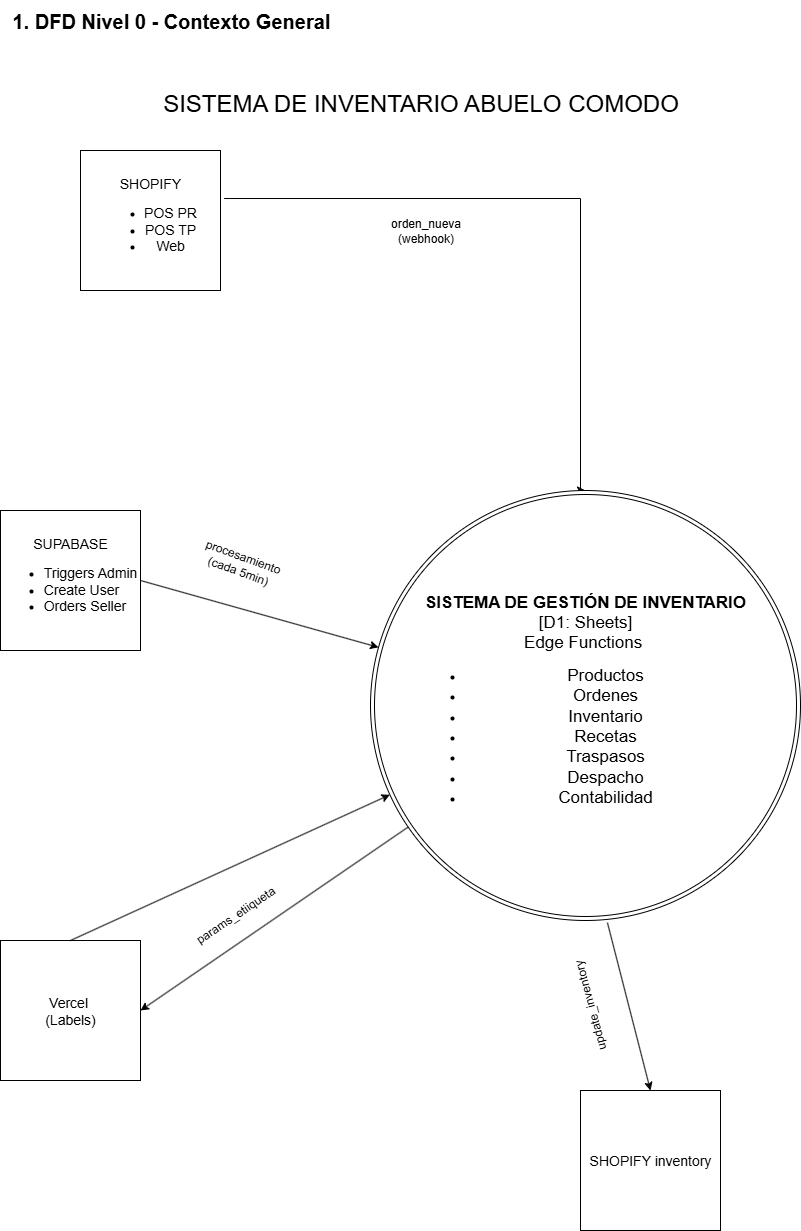

The diagram above was exported from draw.io. Its source (the exported page's mxGraphModel, read from the mxfile embedded in the PNG):
<mxGraphModel dx="1426" dy="969" grid="1" gridSize="10" guides="1" tooltips="1" connect="1" arrows="1" fold="1" page="1" pageScale="1" pageWidth="1200" pageHeight="1600" math="0" shadow="0">
  <root>
    <mxCell id="0" />
    <mxCell id="1" parent="0" />
    <mxCell id="-dbTLl_0o3qR5rIuaplu-8" value="&lt;font style=&quot;font-size: 24px;&quot;&gt;SISTEMA DE INVENTARIO ABUELO COMODO&lt;/font&gt;" style="text;html=1;align=center;verticalAlign=middle;resizable=0;points=[];autosize=1;strokeColor=none;fillColor=none;" parent="1" vertex="1">
      <mxGeometry x="230" y="133" width="540" height="40" as="geometry" />
    </mxCell>
    <mxCell id="-dbTLl_0o3qR5rIuaplu-19" value="&lt;font style=&quot;font-size: 14px;&quot;&gt;SHOPIFY&lt;/font&gt;&lt;div&gt;&lt;ul&gt;&lt;li&gt;&lt;font style=&quot;font-size: 14px;&quot;&gt;POS PR&lt;/font&gt;&lt;/li&gt;&lt;li&gt;&lt;font style=&quot;font-size: 14px;&quot;&gt;POS TP&lt;/font&gt;&lt;/li&gt;&lt;li&gt;&lt;font style=&quot;font-size: 14px;&quot;&gt;Web&lt;/font&gt;&lt;/li&gt;&lt;/ul&gt;&lt;/div&gt;" style="html=1;dashed=0;whiteSpace=wrap;" parent="1" vertex="1">
      <mxGeometry x="160" y="200" width="140" height="140" as="geometry" />
    </mxCell>
    <mxCell id="-dbTLl_0o3qR5rIuaplu-59" value="&lt;b&gt;&lt;font style=&quot;font-size: 20px;&quot;&gt;1. DFD Nivel 0 - Contexto General&lt;/font&gt;&lt;/b&gt;" style="text;html=1;align=left;verticalAlign=middle;resizable=0;points=[];autosize=1;strokeColor=none;fillColor=none;" parent="1" vertex="1">
      <mxGeometry x="90" y="50" width="340" height="40" as="geometry" />
    </mxCell>
    <mxCell id="-dbTLl_0o3qR5rIuaplu-60" value="" style="endArrow=classic;html=1;rounded=0;edgeStyle=orthogonalEdgeStyle;exitX=1.026;exitY=0.343;exitDx=0;exitDy=0;exitPerimeter=0;entryX=0.5;entryY=0;entryDx=0;entryDy=0;" parent="1" source="-dbTLl_0o3qR5rIuaplu-19" target="-dbTLl_0o3qR5rIuaplu-62" edge="1">
      <mxGeometry width="50" height="50" relative="1" as="geometry">
        <mxPoint x="370" y="250" as="sourcePoint" />
        <mxPoint x="660" y="500" as="targetPoint" />
        <Array as="points">
          <mxPoint x="660" y="248" />
          <mxPoint x="660" y="540" />
        </Array>
      </mxGeometry>
    </mxCell>
    <mxCell id="-dbTLl_0o3qR5rIuaplu-62" value="&lt;font style=&quot;font-size: 17px;&quot;&gt;&lt;b style=&quot;&quot;&gt;SISTEMA DE GESTIÓN DE INVENTARIO&lt;/b&gt;&lt;/font&gt;&lt;div&gt;&lt;font style=&quot;font-size: 17px;&quot;&gt;[D1: Sheets]&lt;/font&gt;&lt;/div&gt;&lt;div&gt;&lt;font style=&quot;font-size: 17px;&quot;&gt;Edge Functions&amp;nbsp;&lt;/font&gt;&lt;/div&gt;&lt;div&gt;&lt;ul&gt;&lt;li&gt;&lt;font style=&quot;font-size: 17px;&quot;&gt;Productos&lt;/font&gt;&lt;/li&gt;&lt;li&gt;&lt;font style=&quot;font-size: 17px;&quot;&gt;Ordenes&lt;/font&gt;&lt;/li&gt;&lt;li&gt;&lt;font style=&quot;font-size: 17px;&quot;&gt;Inventario&lt;/font&gt;&lt;/li&gt;&lt;li&gt;&lt;font style=&quot;font-size: 17px;&quot;&gt;Recetas&lt;/font&gt;&lt;/li&gt;&lt;li&gt;&lt;font style=&quot;font-size: 17px;&quot;&gt;Traspasos&lt;/font&gt;&lt;/li&gt;&lt;li&gt;&lt;font style=&quot;font-size: 17px;&quot;&gt;Despacho&lt;/font&gt;&lt;/li&gt;&lt;li&gt;&lt;font style=&quot;font-size: 17px;&quot;&gt;Contabilidad&lt;/font&gt;&lt;/li&gt;&lt;/ul&gt;&lt;/div&gt;" style="ellipse;shape=doubleEllipse;html=1;dashed=0;whiteSpace=wrap;aspect=fixed;" parent="1" vertex="1">
      <mxGeometry x="450" y="540" width="430" height="430" as="geometry" />
    </mxCell>
    <mxCell id="-dbTLl_0o3qR5rIuaplu-63" value="&lt;span style=&quot;font-size: 14px;&quot;&gt;SUPABASE&lt;/span&gt;&lt;div style=&quot;text-align: left;&quot;&gt;&lt;ul&gt;&lt;li&gt;&lt;span style=&quot;font-size: 14px;&quot;&gt;Triggers Admin&lt;/span&gt;&lt;/li&gt;&lt;li&gt;&lt;span style=&quot;font-size: 14px;&quot;&gt;Create User&lt;/span&gt;&lt;/li&gt;&lt;li&gt;&lt;span style=&quot;font-size: 14px;&quot;&gt;Orders Seller&lt;/span&gt;&lt;/li&gt;&lt;/ul&gt;&lt;/div&gt;" style="html=1;dashed=0;whiteSpace=wrap;" parent="1" vertex="1">
      <mxGeometry x="80" y="560" width="140" height="140" as="geometry" />
    </mxCell>
    <mxCell id="-dbTLl_0o3qR5rIuaplu-64" value="&lt;span style=&quot;font-size: 14px;&quot;&gt;Vercel&amp;nbsp;&lt;/span&gt;&lt;div&gt;&lt;span style=&quot;font-size: 14px;&quot;&gt;(Labels)&lt;/span&gt;&lt;/div&gt;" style="html=1;dashed=0;whiteSpace=wrap;" parent="1" vertex="1">
      <mxGeometry x="80" y="990" width="140" height="140" as="geometry" />
    </mxCell>
    <mxCell id="-dbTLl_0o3qR5rIuaplu-66" value="" style="endArrow=classic;html=1;rounded=0;exitX=1;exitY=0.5;exitDx=0;exitDy=0;" parent="1" source="-dbTLl_0o3qR5rIuaplu-63" target="-dbTLl_0o3qR5rIuaplu-62" edge="1">
      <mxGeometry width="50" height="50" relative="1" as="geometry">
        <mxPoint x="260" y="629.5" as="sourcePoint" />
        <mxPoint x="330" y="629.5" as="targetPoint" />
      </mxGeometry>
    </mxCell>
    <mxCell id="-dbTLl_0o3qR5rIuaplu-67" value="" style="endArrow=classic;html=1;rounded=0;entryX=1;entryY=0.5;entryDx=0;entryDy=0;" parent="1" source="-dbTLl_0o3qR5rIuaplu-62" target="-dbTLl_0o3qR5rIuaplu-64" edge="1">
      <mxGeometry width="50" height="50" relative="1" as="geometry">
        <mxPoint x="440" y="760" as="sourcePoint" />
        <mxPoint x="240" y="840" as="targetPoint" />
      </mxGeometry>
    </mxCell>
    <mxCell id="-dbTLl_0o3qR5rIuaplu-69" value="orden_nueva&lt;div&gt;(webhook)&lt;/div&gt;" style="text;html=1;align=center;verticalAlign=middle;resizable=0;points=[];autosize=1;strokeColor=none;fillColor=none;" parent="1" vertex="1">
      <mxGeometry x="460" y="260" width="90" height="40" as="geometry" />
    </mxCell>
    <mxCell id="-dbTLl_0o3qR5rIuaplu-71" value="procesamiento&lt;div&gt;(cada 5min)&lt;/div&gt;" style="text;html=1;align=center;verticalAlign=middle;resizable=0;points=[];autosize=1;strokeColor=none;fillColor=none;rotation=20;" parent="1" vertex="1">
      <mxGeometry x="270" y="593" width="100" height="40" as="geometry" />
    </mxCell>
    <mxCell id="-dbTLl_0o3qR5rIuaplu-72" value="params_etiiqueta" style="text;html=1;align=center;verticalAlign=middle;resizable=0;points=[];autosize=1;strokeColor=none;fillColor=none;rotation=-34;" parent="1" vertex="1">
      <mxGeometry x="255" y="950" width="120" height="30" as="geometry" />
    </mxCell>
    <mxCell id="-dbTLl_0o3qR5rIuaplu-80" value="" style="endArrow=classic;html=1;rounded=0;exitX=0.5;exitY=0;exitDx=0;exitDy=0;" parent="1" source="-dbTLl_0o3qR5rIuaplu-64" target="-dbTLl_0o3qR5rIuaplu-62" edge="1">
      <mxGeometry width="50" height="50" relative="1" as="geometry">
        <mxPoint x="149.29" y="980" as="sourcePoint" />
        <mxPoint x="149.29999999999995" y="910" as="targetPoint" />
      </mxGeometry>
    </mxCell>
    <mxCell id="-dbTLl_0o3qR5rIuaplu-86" value="" style="endArrow=classic;html=1;rounded=0;entryX=0.5;entryY=0;entryDx=0;entryDy=0;exitX=0.551;exitY=1.005;exitDx=0;exitDy=0;exitPerimeter=0;" parent="1" source="-dbTLl_0o3qR5rIuaplu-62" target="-dbTLl_0o3qR5rIuaplu-91" edge="1">
      <mxGeometry width="50" height="50" relative="1" as="geometry">
        <mxPoint x="548" y="968" as="sourcePoint" />
        <mxPoint x="280" y="1152" as="targetPoint" />
      </mxGeometry>
    </mxCell>
    <mxCell id="-dbTLl_0o3qR5rIuaplu-88" value="update_inventory" style="text;html=1;align=center;verticalAlign=middle;resizable=0;points=[];autosize=1;strokeColor=none;fillColor=none;rotation=-105;" parent="1" vertex="1">
      <mxGeometry x="610.0001479053637" y="1039.9971377965703" width="120" height="30" as="geometry" />
    </mxCell>
    <mxCell id="-dbTLl_0o3qR5rIuaplu-91" value="&lt;span style=&quot;font-size: 14px;&quot;&gt;SHOPIFY inventory&lt;/span&gt;" style="html=1;dashed=0;whiteSpace=wrap;" parent="1" vertex="1">
      <mxGeometry x="660" y="1140" width="140" height="140" as="geometry" />
    </mxCell>
  </root>
</mxGraphModel>